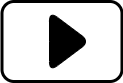

The diagram above was exported from draw.io. Its source (the exported page's mxGraphModel, read from the mxfile embedded in the PNG):
<mxGraphModel dx="942" dy="562" grid="1" gridSize="10" guides="1" tooltips="1" connect="1" arrows="1" fold="1" page="1" pageScale="1" pageWidth="827" pageHeight="1169" math="0" shadow="0">
  <root>
    <mxCell id="0" />
    <mxCell id="1" parent="0" />
    <mxCell id="2" value="" style="whiteSpace=wrap;html=1;imageAspect=1;strokeWidth=3;rounded=1;" vertex="1" parent="1">
      <mxGeometry x="41.5" y="280" width="120" height="80" as="geometry" />
    </mxCell>
    <mxCell id="3" value="" style="triangle;whiteSpace=wrap;html=1;rounded=1;strokeWidth=0;fillColor=#000;" vertex="1" parent="1">
      <mxGeometry x="89" y="290" width="40" height="60" as="geometry" />
    </mxCell>
  </root>
</mxGraphModel>